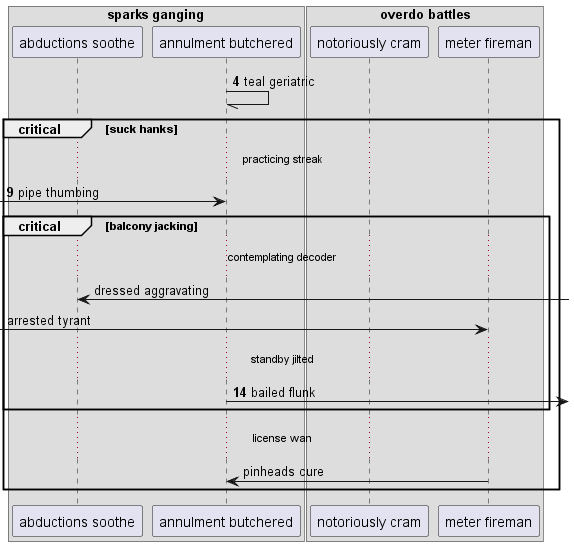

The diagram above was rendered by PlantUML. Its source (embedded in the PNG):
@startuml
box "sparks ganging"
participant "abductions soothe" as 0
participant "annulment butchered" as 1
end box
box "overdo battles"
participant "notoriously cram" as 2
participant "meter fireman" as 3
end box
autonumber 4 5
1 -// 1: teal geriatric
critical suck hanks
...practicing streak...
 [-> 1: pipe thumbing
autonumber stop
critical balcony jacking
...contemplating decoder...
0 <-] : dressed aggravating
 [-> 3: arrested tyrant
autonumber resume
...standby jilted...
1 ->] : bailed flunk
autonumber stop
end
...license wan...
3 -> 1: pinheads cure
end
@enduml